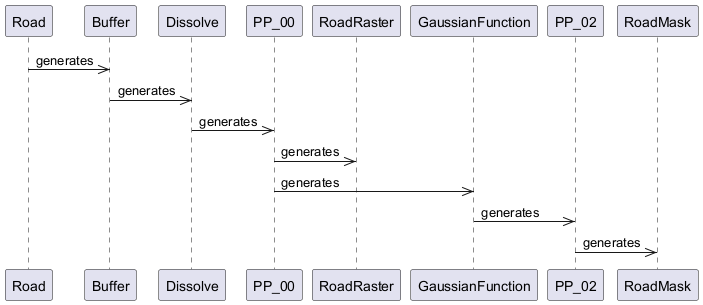

The diagram above was rendered by PlantUML. Its source (embedded in the PNG):
@startuml
participant Road
participant Buffer
participant Dissolve
participant PP_00
participant RoadRaster
participant GaussianFunction
participant PP_02
participant RoadMask

Road ->> Buffer : generates
Buffer ->> Dissolve : generates
Dissolve ->> PP_00 : generates
PP_00 ->> RoadRaster : generates
PP_00 ->> GaussianFunction : generates
GaussianFunction ->> PP_02 : generates
PP_02 ->> RoadMask : generates
@enduml